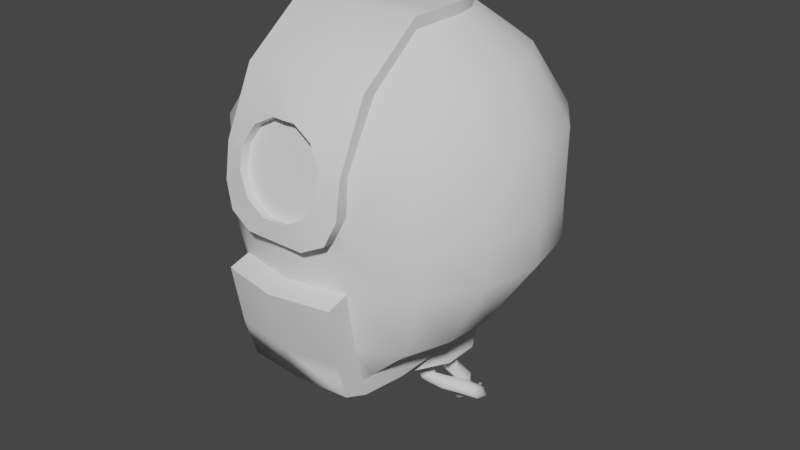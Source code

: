 # Source: droidhead.blend  (saved by Blender 2.90.8; exported with 4.5.12 LTS)
import bpy
from mathutils import Matrix  # noqa: F401  (used for matrix-valued properties, if any)

bpy.ops.wm.read_factory_settings(use_empty=True)
scene = bpy.context.scene
scene.name = 'Scene'

# ---- collections
col_collection = bpy.data.collections.new('Collection'); scene.collection.children.link(col_collection)

# ---- materials (node trees are filled in below, after node groups)
mat_material_001 = bpy.data.materials.new('Material.001')
mat_material_001.use_transparent_shadow = False

# ---- node groups
ng_auto_smooth = bpy.data.node_groups.new('Auto Smooth', 'GeometryNodeTree')
_s = ng_auto_smooth.interface.new_socket(name='Geometry', in_out='OUTPUT', socket_type='NodeSocketGeometry')
_s = ng_auto_smooth.interface.new_socket(name='Geometry', in_out='INPUT', socket_type='NodeSocketGeometry')
_s = ng_auto_smooth.interface.new_socket(name='Angle', in_out='INPUT', socket_type='NodeSocketFloat')
_s.subtype = 'ANGLE'
_s.min_value = 0.0
_s.max_value = 3.142
ng_auto_smooth.is_modifier = True
_N = ng_auto_smooth.nodes; _L = ng_auto_smooth.links
n0 = _N.new('NodeGroupOutput'); n0.name = 'Group Output'; n0.location = (480, -100)
n1 = _N.new('NodeGroupInput'); n1.name = 'Group Input'; n1.location = (-420, -300)
n2 = _N.new('NodeGroupInput'); n2.name = 'Group Input.001'; n2.location = (-60, -100)
n3 = _N.new('GeometryNodeSetShadeSmooth'); n3.name = 'Set Shade Smooth'; n3.location = (120, -100)
n3.domain = 'EDGE'
n4 = _N.new('GeometryNodeSetShadeSmooth'); n4.name = 'Set Shade Smooth.001'; n4.location = (300, -100)
n5 = _N.new('GeometryNodeInputMeshEdgeAngle'); n5.name = 'Edge Angle'; n5.location = (-420, -220)
n6 = _N.new('GeometryNodeInputEdgeSmooth'); n6.name = 'Is Edge Smooth'; n6.location = (-60, -160)
n7 = _N.new('GeometryNodeInputShadeSmooth'); n7.name = 'Is Face Smooth'; n7.location = (-240, -340)
n8 = _N.new('FunctionNodeBooleanMath'); n8.name = 'Boolean Math'; n8.location = (-60, -220)
n9 = _N.new('FunctionNodeCompare'); n9.name = 'Compare'; n9.location = (-240, -180)
n9.operation = 'LESS_EQUAL'
_L.new(n5.outputs[0], n9.inputs[0])
_L.new(n4.outputs[0], n0.inputs[0])
_L.new(n1.outputs[1], n9.inputs[1])
_L.new(n9.outputs[0], n8.inputs[0])
_L.new(n7.outputs[0], n8.inputs[1])
_L.new(n2.outputs[0], n3.inputs[0])
_L.new(n6.outputs[0], n3.inputs[1])
_L.new(n3.outputs[0], n4.inputs[0])
_L.new(n8.outputs[0], n3.inputs[2])
n0.is_active_output = True

# ---- material node trees

# ---- world
world_world = bpy.data.worlds.new('World'); scene.world = world_world
world_world.use_nodes = True; world_world.node_tree.nodes.clear()
_N = world_world.node_tree.nodes; _L = world_world.node_tree.links
n0 = _N.new('ShaderNodeOutputWorld'); n0.name = 'World Output'; n0.location = (300, 300)
n1 = _N.new('ShaderNodeBackground'); n1.name = 'Background'; n1.location = (10, 300)
n1.inputs[0].default_value = (0.05088, 0.05088, 0.05088, 1.0)
_L.new(n1.outputs[0], n0.inputs[0])
n0.is_active_output = True
world_world.color = (0.05088, 0.05088, 0.05088)
world_world.use_sun_shadow = False
world_world.sun_shadow_jitter_overblur = 0.0

# ---- meshes
me_sphere_001 = bpy.data.meshes.new('Sphere.001')
me_sphere_001.from_pydata([(0.1909, -0.8479, 0.3587), (0.2608, -0.8733, 0.2404), (0.2608, -0.9027, 0.1038), (0.1909, -0.9281, -0.01457), (0.06988, -0.9428, -0.0829), (-0.06988, -0.9428, -0.0829), (-0.1909, -0.9281, -0.01457), (-0.2608, -0.9027, 0.1038), (-0.2608, -0.8733, 0.2404), (-0.1909, -0.8479, 0.3587), (-0.06988, -0.8332, 0.4271), (0.06988, -0.8332, 0.4271), (0.3367, 0.04572, -1.17), (0.1464, 0.3536, 0.8359), (0.2706, 0.6533, 0.5974), (0.3536, 0.8536, 0.2406), (0.3541, 0.8476, -0.1804), (0.3536, 0.8536, -0.421), (0.2317, 0.4622, -1.004), (0.2706, 0.2706, 0.8359), (0.5, 0.5, 0.5974), (0.6533, 0.6533, 0.2406), (0.6543, 0.647, -0.1804), (0.6533, 0.6533, -0.421), (0.3289, 0.2801, -1.01), (0.3367, 0.04572, -1.016), (0.3536, 0.1464, 0.8359), (0.6533, 0.2706, 0.5974), (0.8536, 0.3536, 0.2406), (0.8549, 0.3468, -0.1804), (0.8536, 0.3536, -0.421), (0.6533, 0.1309, -0.7778), (0.3536, -0.2228, -1.016), (0.3827, 1.307e-07, 0.8359), (0.7071, 7.11e-08, 0.5974), (0.9239, 1.149e-08, 0.2406), (0.9253, -0.007289, -0.1804), (0.9239, 1.149e-08, -0.421), (0.7071, -0.1397, -0.7778), (0.3563, -0.3693, -1.016), (0.3806, -0.1464, 0.8359), (0.6533, -0.2706, 0.5974), (0.8536, -0.3536, 0.2406), (0.8549, -0.3614, -0.1804), (0.8536, -0.3536, -0.421), (0.6772, -0.4103, -0.7874), (0.3453, -0.5157, -1.016), (0.382, -0.2706, 0.8359), (0.5, -0.5, 0.5974), (0.6533, -0.6533, 0.2406), (0.6543, -0.6616, -0.1804), (0.6533, -0.6533, -0.421), (0.5671, -0.6397, -0.8018), (0.3411, -0.6399, -1.016), (0.3804, -0.3387, 0.8359), (0.382, -0.6533, 0.5974), (0.3825, -0.8536, 0.2406), (0.3541, -0.8647, -0.1804), (0.3536, -0.8536, -0.421), (0.3444, -0.783, -0.7978), (0.3373, -0.7228, -1.017), (0.3536, 0.1464, 0.9011), (0.3536, -0.9866, -0.4569), (0.3444, -0.9261, -0.8138), (0.3373, -0.8559, -1.052), (0.3373, -0.7002, -1.119), (0.3373, -0.3967, -1.161), (0.3373, -0.1888, -1.161), (0.3367, 0.04957, -1.305), (0.2066, -0.1557, -1.315), (0.2317, 0.4622, -1.172), (0.3289, 0.2801, -1.179), (0.2066, -0.1596, -1.181), (0.2317, 0.4661, -1.307), (0.3289, 0.2839, -1.314), (0.3223, -0.9004, -0.1121), (0.3827, -0.9107, 0.241), (0.3827, -0.7328, 0.6155), (0.3223, -0.9706, -0.112), (0.3827, -0.35, 0.9011), (0.3827, -0.9433, 0.03029), (0.1464, 0.3536, 0.9011), (0.2706, 0.2706, 0.9011), (0.3827, 0.01015, 0.9011), (0.1843, -0.9924, -0.1804), (0.3826, -0.8721, 0.03008), (0.177, -0.9095, -0.1804), (0.3827, -0.1699, 0.9011), (0.0, 0.7071, 0.5974), (0.0, 0.9239, 0.2406), (0.0, 0.9239, -0.421), (-0.3367, 0.04572, -1.17), (-0.1464, 0.3536, 0.8359), (-0.2706, 0.6533, 0.5974), (-0.3536, 0.8536, 0.2406), (-0.3541, 0.8476, -0.1804), (-0.3536, 0.8536, -0.421), (-0.2317, 0.4622, -1.004), (-0.2706, 0.2706, 0.8359), (-0.5, 0.5, 0.5974), (-0.6533, 0.6533, 0.2406), (-0.6543, 0.647, -0.1804), (-0.6533, 0.6533, -0.421), (-0.3289, 0.2801, -1.01), (-0.3367, 0.04572, -1.016), (-0.3536, 0.1464, 0.8359), (-0.6533, 0.2706, 0.5974), (-0.8536, 0.3536, 0.2406), (-0.8549, 0.3468, -0.1804), (-0.8536, 0.3536, -0.421), (-0.6533, 0.1309, -0.7778), (-0.3536, -0.2228, -1.016), (-0.3827, 1.307e-07, 0.8359), (-0.7071, 7.11e-08, 0.5974), (-0.9239, 1.149e-08, 0.2406), (-0.9253, -0.007289, -0.1804), (-0.9239, 1.149e-08, -0.421), (-0.7071, -0.1397, -0.7778), (-0.3563, -0.3693, -1.016), (-0.3806, -0.1464, 0.8359), (-0.6533, -0.2706, 0.5974), (-0.8536, -0.3536, 0.2406), (-0.8549, -0.3614, -0.1804), (-0.8536, -0.3536, -0.421), (-0.6772, -0.4103, -0.7874), (-0.3453, -0.5157, -1.016), (-0.382, -0.2706, 0.8359), (-0.5, -0.5, 0.5974), (-0.6533, -0.6533, 0.2406), (-0.6543, -0.6616, -0.1804), (-0.6533, -0.6533, -0.421), (-0.5671, -0.6397, -0.8018), (-0.3411, -0.6399, -1.016), (-0.3804, -0.3387, 0.8359), (-0.382, -0.6533, 0.5974), (-0.3825, -0.8536, 0.2406), (-0.3541, -0.8647, -0.1804), (-0.3536, -0.8536, -0.421), (-0.3444, -0.783, -0.7978), (-0.3373, -0.7228, -1.017), (0.0, -0.9351, -0.1804), (0.0, -0.9239, -0.421), (0.0, -0.752, -1.017), (0.0, -0.2024, -1.181), (-0.3536, 0.1464, 0.9011), (0.0, 0.3827, 0.8359), (0.0, 0.918, -0.1804), (0.0, 0.5674, -0.996), (-0.3536, -0.9866, -0.4569), (-0.3444, -0.9261, -0.8138), (-0.3373, -0.8559, -1.052), (0.0, -1.057, -0.4569), (0.0, -0.9799, -0.8138), (0.0, -0.885, -1.052), (-0.3373, -0.7002, -1.119), (0.0, -0.7251, -1.134), (-0.3373, -0.3967, -1.161), (0.0, -0.4103, -1.181), (-0.3373, -0.1888, -1.161), (-0.3367, 0.04957, -1.305), (-0.2066, -0.1557, -1.315), (-0.2317, 0.4622, -1.172), (-0.3289, 0.2801, -1.179), (0.0, 0.5674, -1.164), (-0.2066, -0.1596, -1.181), (-0.2317, 0.4661, -1.307), (0.0, 0.5712, -1.299), (-0.3289, 0.2839, -1.314), (0.0, -0.1985, -1.315), (-0.3223, -0.9004, -0.1121), (0.0, -0.9974, -0.1771), (-0.3827, -0.9107, 0.241), (-0.3827, -0.7328, 0.6155), (0.0, -0.8089, 0.6155), (-0.3223, -0.9706, -0.112), (-0.3827, -0.35, 0.9011), (0.0, -0.4261, 0.9011), (-0.3827, -0.9433, 0.03029), (-0.1464, 0.3536, 0.9011), (-0.2706, 0.2706, 0.9011), (-0.3827, 0.01015, 0.9011), (0.0, 0.01158, 0.9011), (-0.1843, -0.9924, -0.1804), (-0.3826, -0.8721, 0.03008), (0.0, 0.3827, 0.9011), (-0.177, -0.9095, -0.1804), (-0.3827, -0.1699, 0.9011), (0.0, -0.2073, 0.9011), (0.0, 0.166, -1.31), (-0.1909, -0.9016, 0.3728), (-0.06988, -0.887, 0.439), (0.06988, -0.887, 0.439), (0.0, -0.8924, 0.4398), (-0.2608, -0.9295, 0.2525), (0.1909, -0.9016, 0.3728), (-0.2608, -0.9544, 0.1149), (0.2608, -0.9295, 0.2525), (0.2608, -0.9349, 0.241), (-0.2608, -0.9349, 0.241), (-0.1909, -0.9796, -0.003512), (0.2608, -0.9544, 0.1149), (-0.06988, -0.9938, -0.06866), (0.1909, -0.9796, -0.003512), (0.06988, -0.9938, -0.06866), (0.0, -0.9945, -0.06904), (0.1368, 0.3099, -1.3), (0.1173, 0.2464, -1.3), (0.1858, 0.2182, -1.3), (0.2101, 0.2944, -1.3), (0.1433, 0.3301, -1.484), (0.1257, 0.2542, -1.527), (0.1148, 0.2883, -1.521), (0.1811, 0.2395, -1.518), (0.1975, 0.317, -1.489), (0.2107, 0.3235, -1.644), (0.2143, 0.2875, -1.512), (0.1871, 0.4159, -1.615), (0.1592, 0.3492, -1.631), (0.2561, 0.3465, -1.62), (0.2443, 0.3963, -1.602), (0.1793, 0.46, -1.758), (0.136, 0.4228, -1.745), (0.146, 0.3736, -1.772), (0.2328, 0.3953, -1.778), (0.2062, 0.4548, -1.788), (0.1241, 0.4771, -1.789), (0.1017, 0.4222, -1.772), (0.1608, 0.3745, -1.82), (0.1683, 0.4232, -1.848), (0.0611, 0.4177, -1.804), (0.1173, 0.4512, -1.764), (0.06166, 0.4537, -1.838), (0.09382, 0.4927, -1.829), (0.0769, 0.5146, -1.749), (0.01832, 0.4894, -1.755), (0.05221, 0.4433, -1.742), (0.0407, 0.5169, -1.76), (0.02547, 0.5192, -1.713), (0.01297, 0.5269, -1.73), (-0.007091, 0.1405, -1.3), (0.06311, 0.107, -1.3), (0.08912, 0.1809, -1.3), (0.02529, 0.2057, -1.3), (0.01726, 0.1157, -1.462), (0.1064, 0.1176, -1.528), (0.09544, 0.174, -1.437), (0.08648, 0.214, -1.565), (-0.002256, 0.1511, -1.448), (0.07891, 0.1049, -1.556), (0.02599, 0.1851, -1.515), (0.04333, 0.1471, -1.579), (0.1337, 0.1779, -1.535), (0.1663, 0.2494, -1.577), (0.1325, 0.2408, -1.661), (0.1286, 0.2666, -1.63), (0.1411, 0.1987, -1.661), (0.1935, 0.1889, -1.63), (0.1886, 0.217, -1.583), (0.2221, 0.3184, -1.625), (0.274, 0.2397, -1.604), (0.2705, 0.3146, -1.596), (0.2962, 0.3858, -1.663), (0.2366, 0.2967, -1.679), (0.2748, 0.2408, -1.657), (0.3396, 0.3289, -1.632), (0.2708, 0.3654, -1.688), (0.27, 0.2732, -1.687), (0.3495, 0.3043, -1.692), (0.3341, 0.4136, -1.677), (0.2727, 0.3628, -1.728), (0.3344, 0.3752, -1.76), (0.3665, 0.401, -1.718), (0.2655, 0.4145, -1.702), (0.2859, 0.3838, -1.756), (0.3228, 0.4278, -1.741), (0.2534, 0.4529, -1.761), (0.2923, 0.4318, -1.699), (0.2733, 0.4836, -1.753), (0.2784, 0.4894, -1.718), (0.2549, 0.4879, -1.72), (-0.02301, 0.2075, -1.3), (-0.07408, 0.1347, -1.299), (-0.02293, 0.1325, -1.3), (-0.003914, 0.1622, -1.3), (-0.08594, 0.175, -1.3), (-0.07694, 0.2115, -1.377), (-0.04607, 0.1333, -1.384), (-0.05952, 0.1883, -1.487), (-0.07024, 0.2516, -1.473), (-0.0899, 0.2511, -1.446), (-0.1176, 0.2168, -1.434), (-0.0408, 0.2092, -1.465), (-0.09941, 0.186, -1.495), (-0.1167, 0.1866, -1.469), (-0.1033, 0.2474, -1.513), (-0.1343, 0.2694, -1.428), (-0.175, 0.2566, -1.498), (-0.1425, 0.2963, -1.477), (-0.1654, 0.2861, -1.448), (-0.1809, 0.2425, -1.446), (0.1015, 0.7154, -0.6888), (0.06817, 0.6929, -0.7348), (0.09656, 0.6565, -0.7838), (0.1785, 0.6569, -0.7575), (0.173, 0.6949, -0.6987), (0.1672, 0.8859, -0.8125), (0.09952, 0.8349, -0.8326), (0.1491, 0.7876, -0.8854), (0.119, 0.8806, -0.8292), (0.1119, 0.8008, -0.8616), (0.2206, 0.818, -0.8127), (0.1933, 0.8027, -0.8832), (0.1982, 0.8764, -0.8464), (0.1229, 0.9233, -0.9902), (0.1771, 0.8388, -1.015), (0.08877, 0.9035, -0.9636), (0.06733, 0.8304, -1.012), (0.09261, 0.8183, -1.048), (0.1087, 0.8712, -1.089), (0.1557, 0.9097, -1.023), (0.04918, 0.8763, -0.9915), (-0.01788, 0.867, -1.032), (0.06801, 0.9401, -0.9963), (-0.007526, 0.9329, -1.094), (-0.03847, 0.9333, -0.9822), (-0.03134, 0.9817, -1.022), (0.03835, 0.9734, -1.05), (0.008955, 1.009, -0.9534), (0.001208, 0.9667, -0.9377), (-0.02827, 1.038, -0.9729), (-0.03246, 1.006, -0.9117), (-0.07444, 0.9922, -0.9328), (-0.06888, 1.029, -0.9484)], [(53, 65), (132, 154)], [(0, 1, 196, 194), (1, 2, 200, 197, 196), (2, 3, 202, 200), (3, 4, 203, 202), (4, 5, 201, 204, 203), (5, 6, 199, 201), (6, 7, 195, 199), (7, 8, 193, 198, 195), (8, 9, 189, 193), (9, 10, 190, 189), (10, 11, 191, 192, 190), (11, 0, 194, 191), (0, 11, 10, 9, 8, 7, 6, 5, 4, 3, 2, 1), (90, 146, 16, 17), (89, 88, 14, 15), (147, 90, 17, 18), (146, 89, 15, 16), (88, 145, 13, 14), (15, 14, 20, 21), (18, 17, 23, 24), (16, 15, 21, 22), (14, 13, 19, 20), (17, 16, 22, 23), (24, 23, 30, 31), (22, 21, 28, 29), (20, 19, 26, 27), (25, 31, 32), (23, 22, 29, 30), (21, 20, 27, 28), (27, 26, 33, 34), (32, 31, 38, 39), (30, 29, 36, 37), (28, 27, 34, 35), (31, 30, 37, 38), (29, 28, 35, 36), (39, 38, 45, 46), (37, 36, 43, 44), (35, 34, 41, 42), (38, 37, 44, 45), (36, 35, 42, 43), (34, 33, 40, 41), (45, 44, 51, 52), (43, 42, 49, 50), (41, 40, 47, 48), (46, 45, 52, 53), (44, 43, 50, 51), (42, 41, 48, 49), (52, 51, 58, 59), (50, 49, 56, 85, 57), (48, 47, 54, 55), (53, 52, 59, 60), (51, 50, 57, 58), (49, 48, 55, 56), (58, 141, 151, 62), (58, 57, 86, 140, 141), (60, 59, 63, 64), (13, 145, 184, 81), (87, 83, 181, 187), (84, 170, 140, 86), (26, 19, 82, 61), (64, 63, 152, 153), (63, 62, 151, 152), (142, 60, 64, 153), (59, 58, 62, 63), (25, 24, 31), (153, 155, 65, 64), (155, 157, 66, 65), (157, 143, 67, 66), (147, 18, 70, 163), (18, 24, 71, 70), (12, 67, 72), (67, 143, 72), (65, 60, 64), (65, 46, 60), (65, 66, 46), (39, 46, 66), (32, 39, 66, 67), (25, 32, 67, 12), (24, 25, 12, 71), (12, 72, 69, 68), (71, 12, 68, 74), (70, 71, 74, 73), (163, 70, 73, 166), (143, 168, 69, 72), (78, 75, 85, 80), (57, 85, 75, 86), (77, 191, 194), (202, 203, 84), (77, 79, 176, 173), (19, 13, 81, 82), (80, 85, 56, 76), (79, 87, 187, 176), (84, 86, 75, 78), (56, 55, 77, 76), (55, 54, 79, 77), (54, 47, 79), (87, 79, 47), (40, 87, 47), (40, 33, 83, 87), (33, 26, 61, 83), (181, 83, 61), (61, 82, 181), (81, 181, 82), (184, 181, 81), (90, 96, 95, 146), (89, 94, 93, 88), (147, 97, 96, 90), (146, 95, 94, 89), (88, 93, 92, 145), (94, 100, 99, 93), (97, 103, 102, 96), (95, 101, 100, 94), (93, 99, 98, 92), (96, 102, 101, 95), (103, 110, 109, 102), (101, 108, 107, 100), (99, 106, 105, 98), (104, 111, 110), (102, 109, 108, 101), (100, 107, 106, 99), (106, 113, 112, 105), (111, 118, 117, 110), (109, 116, 115, 108), (107, 114, 113, 106), (110, 117, 116, 109), (108, 115, 114, 107), (118, 125, 124, 117), (116, 123, 122, 115), (114, 121, 120, 113), (117, 124, 123, 116), (115, 122, 121, 114), (113, 120, 119, 112), (124, 131, 130, 123), (122, 129, 128, 121), (120, 127, 126, 119), (125, 132, 131, 124), (123, 130, 129, 122), (121, 128, 127, 120), (131, 138, 137, 130), (129, 136, 183, 135, 128), (127, 134, 133, 126), (132, 139, 138, 131), (130, 137, 136, 129), (128, 135, 134, 127), (137, 148, 151, 141), (137, 141, 140, 185, 136), (139, 150, 149, 138), (92, 178, 184, 145), (186, 187, 181, 180), (182, 185, 140, 170), (105, 144, 179, 98), (150, 153, 152, 149), (149, 152, 151, 148), (142, 153, 150, 139), (138, 149, 148, 137), (104, 110, 103), (153, 150, 154, 155), (155, 154, 156, 157), (157, 156, 158, 143), (147, 163, 161, 97), (97, 161, 162, 103), (91, 164, 158), (158, 164, 143), (154, 150, 139), (154, 139, 125), (154, 125, 156), (118, 156, 125), (111, 158, 156, 118), (104, 91, 158, 111), (103, 162, 91, 104), (91, 159, 160, 164), (162, 167, 159, 91), (161, 165, 167, 162), (163, 166, 165, 161), (143, 164, 160, 168), (174, 177, 183, 169), (136, 185, 169, 183), (189, 190, 172), (198, 171, 195), (172, 173, 176, 175), (98, 179, 178, 92), (177, 171, 135, 183), (175, 176, 187, 186), (182, 174, 169, 185), (135, 171, 172, 134), (134, 172, 175, 133), (133, 175, 126), (186, 126, 175), (119, 126, 186), (119, 186, 180, 112), (112, 180, 144, 105), (181, 144, 180), (144, 181, 179), (178, 179, 181), (184, 178, 181), (74, 68, 188), (160, 159, 188), (166, 73, 188), (68, 69, 188), (159, 167, 188), (73, 74, 188), (165, 166, 188), (167, 165, 188), (168, 188, 69), (160, 188, 168), (197, 76, 196), (76, 77, 194), (196, 76, 194), (77, 173, 191), (173, 192, 191), (172, 171, 189), (171, 198, 193), (171, 193, 189), (192, 173, 190), (173, 172, 190), (78, 80, 202), (80, 76, 200), (202, 80, 200), (76, 197, 200), (84, 78, 202), (204, 170, 203), (170, 84, 203), (171, 177, 195), (177, 174, 199), (195, 177, 199), (174, 182, 199), (182, 170, 201), (199, 182, 201), (170, 204, 201), (207, 215, 208), (205, 211, 206), (210, 212, 207), (212, 210, 214), (213, 215, 219), (212, 214, 218), (219, 216, 209), (216, 221, 217), (216, 220, 221), (227, 228, 223), (221, 220, 230), (220, 224, 225), (226, 229, 222), (222, 229, 227), (228, 232, 224), (229, 235, 234), (230, 235, 226), (232, 236, 233), (232, 233, 225), (236, 238, 233), (233, 237, 230), (230, 237, 235), (234, 238, 236), (239, 247, 243), (245, 246, 242), (245, 244, 251), (247, 250, 243), (249, 250, 247), (251, 257, 252), (246, 254, 249), (251, 244, 257), (248, 255, 256), (252, 258, 246), (256, 263, 259), (256, 259, 257), (252, 259, 260), (258, 260, 261), (258, 261, 265), (260, 264, 268), (263, 267, 259), (266, 267, 263), (265, 269, 262), (267, 271, 264), (269, 273, 266), (265, 261, 272), (261, 268, 272), (270, 274, 271), (273, 274, 270), (269, 272, 273), (272, 275, 273), (273, 275, 274), (276, 278, 279), (274, 277, 278), (275, 277, 274), (275, 279, 277), (281, 286, 282), (280, 283, 291), (280, 291, 285), (285, 290, 284), (286, 292, 287), (291, 287, 294), (287, 292, 294), (294, 296, 297), (289, 295, 290), (296, 299, 298), (303, 311, 310), (302, 309, 307), (312, 310, 319), (311, 314, 310), (315, 320, 306), (317, 318, 314), (315, 313, 322), (316, 321, 317), (320, 321, 316), (322, 328, 320), (322, 326, 327), (325, 332, 329), (324, 328, 331), (331, 330, 332), (217, 211, 209, 216), (206, 210, 207), (208, 215, 213), (206, 211, 210), (207, 212, 215), (211, 205, 209), (213, 219, 209), (224, 220, 216, 219), (211, 217, 210), (219, 215, 218), (215, 212, 218), (214, 210, 217), (227, 214, 217, 222), (223, 224, 219, 218), (223, 218, 214, 227), (231, 228, 227, 229), (217, 221, 222), (221, 230, 226), (224, 223, 228), (221, 226, 222), (230, 220, 225), (234, 236, 232, 231), (225, 224, 232), (228, 231, 232), (245, 241, 240, 244), (231, 229, 234), (229, 226, 235), (225, 233, 230), (233, 238, 237), (234, 235, 237), (234, 237, 238), (241, 245, 242), (243, 248, 240, 239), (249, 247, 239, 242), (253, 250, 249, 254), (240, 248, 244), (242, 246, 249), (246, 245, 251), (243, 250, 248), (262, 266, 255, 253), (250, 253, 255), (251, 252, 246), (248, 250, 255), (257, 244, 256), (244, 248, 256), (246, 258, 254), (257, 259, 252), (266, 263, 256, 255), (258, 262, 253, 254), (270, 267, 266, 273), (258, 252, 260), (262, 258, 265), (260, 259, 264), (262, 269, 266), (261, 260, 268), (264, 259, 267), (274, 276, 268, 271), (265, 272, 269), (268, 264, 271), (267, 270, 271), (293, 281, 284, 290), (272, 268, 276), (272, 279, 275), (276, 274, 278), (272, 276, 279), (277, 279, 278), (284, 280, 285), (282, 286, 283), (288, 289, 285, 291), (285, 289, 290), (287, 291, 283, 286), (293, 292, 286, 281), (295, 289, 288, 297), (288, 291, 294), (299, 296, 292, 293), (306, 301, 300, 308), (290, 295, 299), (288, 294, 297), (294, 292, 296), (293, 290, 299), (295, 297, 298), (297, 296, 298), (295, 298, 299), (307, 311, 303, 302), (304, 303, 310), (309, 302, 301, 306), (305, 300, 304, 310), (300, 305, 308), (319, 313, 305, 312), (305, 310, 312), (313, 315, 308, 305), (306, 308, 315), (314, 311, 307, 317), (316, 309, 306, 320), (317, 307, 309, 316), (322, 313, 319, 326), (319, 310, 314), (320, 315, 322), (314, 318, 319), (209, 205, 208, 213), (326, 319, 318, 323), (323, 318, 317, 321), (324, 325, 323, 321), (326, 323, 325), (324, 321, 320, 328), (331, 332, 325, 324), (322, 327, 328), (326, 329, 327), (326, 325, 329), (330, 327, 329, 332), (331, 328, 330), (328, 327, 330)])
me_sphere_001.polygons.foreach_set('use_smooth', [True] * 420)
_k = set([(13, 19), (13, 145), (18, 24), (18, 147), (19, 26), (24, 25), (25, 32), (26, 33), (32, 39), (33, 40), (39, 46), (40, 47), (46, 60), (47, 54), (54, 55), (55, 56), (56, 85), (58, 59), (58, 141), (59, 60), (75, 85), (75, 86), (86, 140), (92, 98), (92, 145), (97, 103), (97, 147), (98, 105), (103, 104), (104, 111), (105, 112), (111, 118), (112, 119), (118, 125), (119, 126), (125, 139), (126, 133), (133, 134), (134, 135), (135, 183), (137, 138), (137, 141), (138, 139), (140, 185), (169, 183), (169, 185)])
me_sphere_001.attributes.new('sharp_edge', 'BOOLEAN', 'EDGE').data.foreach_set('value', [ (min(e.vertices), max(e.vertices)) in _k for e in me_sphere_001.edges])
_uv = me_sphere_001.uv_layers.new(name='UVMap')
_uv.uv.foreach_set('vector', [0.7015, 0.1228, 0.7125, 0.1032, 0.7239, 0.1056, 0.7082, 0.1306, 0.7125, 0.1032, 0.7135, 0.08027, 0.723, 0.07787, 0.7246, 0.103, 0.7239, 0.1056, 0.7135, 0.08027, 0.7014, 0.06061, 0.709, 0.05288, 0.723, 0.07787, 0.7014, 0.06061, 0.6821, 0.04891, 0.6851, 0.03747, 0.709, 0.05288, 0.6821, 0.04891, 0.6604, 0.04865, 0.6575, 0.03735, 0.6713, 0.036, 0.6851, 0.03747, 0.6604, 0.04865, 0.6415, 0.05979, 0.634, 0.05234, 0.6575, 0.03735, 0.6415, 0.05979, 0.6307, 0.07934, 0.6213, 0.0772, 0.634, 0.05234, 0.6307, 0.07934, 0.6323, 0.1024, 0.6208, 0.1047, 0.6202, 0.1021, 0.6213, 0.0772, 0.6323, 0.1024, 0.6425, 0.1226, 0.6357, 0.13, 0.6208, 0.1047, 0.6425, 0.1226, 0.661, 0.1338, 0.6588, 0.1427, 0.6357, 0.13, 0.661, 0.1338, 0.6824, 0.1338, 0.6845, 0.1428, 0.6716, 0.1443, 0.6588, 0.1427, 0.6824, 0.1338, 0.7015, 0.1228, 0.7082, 0.1306, 0.6845, 0.1428, 0.6881, 0.6078, 0.6881, 0.6352, 0.6744, 0.6589, 0.6507, 0.6726, 0.6233, 0.6726, 0.5996, 0.6589, 0.5859, 0.6352, 0.5859, 0.6078, 0.5996, 0.5841, 0.6233, 0.5704, 0.6507, 0.5704, 0.6744, 0.5841, 0.02968, 0.3757, 0.0002439, 0.2828, 0.08164, 0.2711, 0.09867, 0.3493, 0.000577, 0.181, 0.0339, 0.08319, 0.09445, 0.1059, 0.0796, 0.1896, 0.1157, 0.4998, 0.02968, 0.3757, 0.09867, 0.3493, 0.1682, 0.4788, 0.0002439, 0.2828, 0.000577, 0.181, 0.0796, 0.1896, 0.08164, 0.2711, 0.0339, 0.08319, 0.09403, 0.0002439, 0.1267, 0.01791, 0.09445, 0.1059, 0.0796, 0.1896, 0.09445, 0.1059, 0.1492, 0.1152, 0.1456, 0.1908, 0.1682, 0.4788, 0.09867, 0.3493, 0.1613, 0.3327, 0.2127, 0.4753, 0.08164, 0.2711, 0.0796, 0.1896, 0.1456, 0.1908, 0.1498, 0.2623, 0.09445, 0.1059, 0.1267, 0.01791, 0.1612, 0.02771, 0.1492, 0.1152, 0.09867, 0.3493, 0.08164, 0.2711, 0.1498, 0.2623, 0.1613, 0.3327, 0.2127, 0.4753, 0.1613, 0.3327, 0.2196, 0.3208, 0.2541, 0.3951, 0.1498, 0.2623, 0.1456, 0.1908, 0.2053, 0.1874, 0.2116, 0.2545, 0.1492, 0.1152, 0.1612, 0.02771, 0.1961, 0.03074, 0.2004, 0.1158, 0.2673, 0.4793, 0.2541, 0.3951, 0.3293, 0.4765, 0.1613, 0.3327, 0.1498, 0.2623, 0.2116, 0.2545, 0.2196, 0.3208, 0.1456, 0.1908, 0.1492, 0.1152, 0.2004, 0.1158, 0.2053, 0.1874, 0.2004, 0.1158, 0.1961, 0.03074, 0.2301, 0.02739, 0.2499, 0.109, 0.3293, 0.4765, 0.2541, 0.3951, 0.3064, 0.387, 0.3626, 0.4683, 0.2196, 0.3208, 0.2116, 0.2545, 0.2717, 0.2473, 0.2773, 0.3152, 0.2053, 0.1874, 0.2004, 0.1158, 0.2499, 0.109, 0.2629, 0.1799, 0.2541, 0.3951, 0.2196, 0.3208, 0.2773, 0.3152, 0.3064, 0.387, 0.2116, 0.2545, 0.2053, 0.1874, 0.2629, 0.1799, 0.2717, 0.2473, 0.3626, 0.4683, 0.3064, 0.387, 0.3586, 0.3865, 0.3979, 0.4672, 0.2773, 0.3152, 0.2717, 0.2473, 0.3344, 0.2394, 0.3388, 0.3131, 0.2629, 0.1799, 0.2499, 0.109, 0.2994, 0.0945, 0.3221, 0.1677, 0.3064, 0.387, 0.2773, 0.3152, 0.3388, 0.3131, 0.3586, 0.3865, 0.2717, 0.2473, 0.2629, 0.1799, 0.3221, 0.1677, 0.3344, 0.2394, 0.2499, 0.109, 0.2301, 0.02739, 0.2626, 0.02, 0.2994, 0.0945, 0.3586, 0.3865, 0.3388, 0.3131, 0.4081, 0.3144, 0.409, 0.3939, 0.3344, 0.2394, 0.3221, 0.1677, 0.3867, 0.1491, 0.4037, 0.2297, 0.2994, 0.0945, 0.2626, 0.02, 0.2911, 0.01694, 0.3504, 0.0708, 0.3979, 0.4672, 0.3586, 0.3865, 0.409, 0.3939, 0.4279, 0.4615, 0.3388, 0.3131, 0.3344, 0.2394, 0.4037, 0.2297, 0.4081, 0.3144, 0.3221, 0.1677, 0.2994, 0.0945, 0.3504, 0.0708, 0.3867, 0.1491, 0.409, 0.3939, 0.4081, 0.3144, 0.4885, 0.3198, 0.4656, 0.4091, 0.4037, 0.2297, 0.3867, 0.1491, 0.456, 0.1242, 0.4744, 0.1716, 0.4821, 0.2211, 0.3504, 0.0708, 0.2911, 0.01694, 0.3101, 0.01449, 0.3906, 0.05271, 0.4279, 0.4615, 0.409, 0.3939, 0.4656, 0.4091, 0.4484, 0.4625, 0.4081, 0.3144, 0.4037, 0.2297, 0.4821, 0.2211, 0.4885, 0.3198, 0.3867, 0.1491, 0.3504, 0.0708, 0.3906, 0.05271, 0.456, 0.1242, 0.9516, 0.4852, 0.8794, 0.4996, 0.8794, 0.4658, 0.9341, 0.4659, 0.4885, 0.3198, 0.4821, 0.2211, 0.528, 0.2179, 0.5746, 0.217, 0.5746, 0.3181, 0.9917, 0.3596, 0.9814, 0.4123, 0.9491, 0.4075, 0.9597, 0.3536, 0.7049, 0.4392, 0.6683, 0.4471, 0.6685, 0.4306, 0.6987, 0.4252, 0.7497, 0.3181, 0.7486, 0.3567, 0.6695, 0.3556, 0.67, 0.3124, 0.7111, 0.01754, 0.6713, 0.0141, 0.6713, 0.0002439, 0.7195, 0.00314, 0.754, 0.3897, 0.7345, 0.4187, 0.7238, 0.4084, 0.7408, 0.3839, 0.9597, 0.3536, 0.9491, 0.4075, 0.8795, 0.4073, 0.8795, 0.3534, 0.9491, 0.4075, 0.9341, 0.4659, 0.8794, 0.4658, 0.8795, 0.4073, 0.7817, 0.6564, 0.7872, 0.7225, 0.7602, 0.7225, 0.7547, 0.6564, 0.9814, 0.4123, 0.9516, 0.4852, 0.9341, 0.4659, 0.9491, 0.4075, 0.2673, 0.4793, 0.2127, 0.4753, 0.2541, 0.3951, 0.8739, 0.3362, 0.8754, 0.2942, 0.9526, 0.2894, 0.9552, 0.3293, 0.8754, 0.2942, 0.8779, 0.2213, 0.9551, 0.2196, 0.9526, 0.2894, 0.8779, 0.2213, 0.8795, 0.1749, 0.956, 0.172, 0.9551, 0.2196, 0.8856, 0.0002439, 0.9409, 0.01718, 0.9213, 0.04622, 0.8845, 0.03235, 0.9409, 0.01718, 0.9767, 0.05623, 0.9433, 0.07429, 0.9213, 0.04622, 0.9526, 0.1184, 0.956, 0.172, 0.9266, 0.1653, 0.956, 0.172, 0.8795, 0.1749, 0.9266, 0.1653, 0.9526, 0.2894, 0.974, 0.3011, 0.9552, 0.3293, 0.9526, 0.2894, 0.9851, 0.2524, 0.974, 0.3011, 0.9526, 0.2894, 0.9551, 0.2196, 0.9851, 0.2524, 0.9912, 0.2163, 0.9851, 0.2524, 0.9551, 0.2196, 0.9912, 0.18, 0.9912, 0.2163, 0.9551, 0.2196, 0.956, 0.172, 0.9882, 0.1133, 0.9912, 0.18, 0.956, 0.172, 0.9526, 0.1184, 0.9767, 0.05623, 0.9882, 0.1133, 0.9526, 0.1184, 0.9433, 0.07429, 0.9526, 0.1184, 0.9266, 0.1653, 0.9095, 0.1418, 0.9292, 0.1137, 0.9433, 0.07429, 0.9526, 0.1184, 0.9292, 0.1137, 0.9227, 0.08282, 0.9213, 0.04622, 0.9433, 0.07429, 0.9227, 0.08282, 0.9095, 0.06218, 0.8845, 0.03235, 0.9213, 0.04622, 0.9095, 0.06218, 0.8839, 0.05031, 0.8795, 0.1749, 0.8804, 0.1508, 0.9095, 0.1418, 0.9266, 0.1653, 0.7357, 0.0328, 0.75, 0.02508, 0.7648, 0.06065, 0.7485, 0.06122, 0.4821, 0.2211, 0.4744, 0.1716, 0.4946, 0.2037, 0.528, 0.2179, 0.7435, 0.1871, 0.6845, 0.1428, 0.7082, 0.1306, 0.709, 0.05288, 0.6851, 0.03747, 0.7111, 0.01754, 0.7435, 0.1871, 0.7441, 0.2824, 0.6706, 0.2677, 0.6714, 0.1787, 0.7345, 0.4187, 0.7049, 0.4392, 0.6987, 0.4252, 0.7238, 0.4084, 0.7485, 0.06122, 0.7648, 0.06065, 0.7603, 0.1093, 0.7489, 0.1053, 0.7441, 0.2824, 0.7497, 0.3181, 0.67, 0.3124, 0.6706, 0.2677, 0.7111, 0.01754, 0.7195, 0.00314, 0.75, 0.02508, 0.7357, 0.0328, 0.7603, 0.1093, 0.7581, 0.1957, 0.7435, 0.1871, 0.7489, 0.1053, 0.7581, 0.1957, 0.7546, 0.2761, 0.7441, 0.2824, 0.7435, 0.1871, 0.7546, 0.2761, 0.7608, 0.2936, 0.7441, 0.2824, 0.7497, 0.3181, 0.7441, 0.2824, 0.7608, 0.2936, 0.7648, 0.3226, 0.7497, 0.3181, 0.7608, 0.2936, 0.7648, 0.3226, 0.7629, 0.3567, 0.7486, 0.3567, 0.7497, 0.3181, 0.7629, 0.3567, 0.754, 0.3897, 0.7408, 0.3839, 0.7486, 0.3567, 0.6695, 0.3556, 0.7486, 0.3567, 0.7408, 0.3839, 0.7408, 0.3839, 0.7238, 0.4084, 0.6695, 0.3556, 0.6987, 0.4252, 0.6695, 0.3556, 0.7238, 0.4084, 0.6685, 0.4306, 0.6695, 0.3556, 0.6987, 0.4252, 0.02968, 0.6243, 0.09867, 0.6507, 0.08164, 0.7289, 0.0002439, 0.7172, 0.0005772, 0.819, 0.0796, 0.8104, 0.09445, 0.8941, 0.0339, 0.9168, 0.1157, 0.5002, 0.1682, 0.5212, 0.09867, 0.6507, 0.02968, 0.6243, 0.0002439, 0.7172, 0.08164, 0.7289, 0.0796, 0.8104, 0.0005772, 0.819, 0.0339, 0.9168, 0.09445, 0.8941, 0.1267, 0.9821, 0.09403, 0.9998, 0.0796, 0.8104, 0.1456, 0.8092, 0.1492, 0.8848, 0.09445, 0.8941, 0.1682, 0.5212, 0.2127, 0.5247, 0.1613, 0.6673, 0.09867, 0.6507, 0.08164, 0.7289, 0.1498, 0.7377, 0.1456, 0.8092, 0.0796, 0.8104, 0.09445, 0.8941, 0.1492, 0.8848, 0.1612, 0.9723, 0.1267, 0.9821, 0.09867, 0.6507, 0.1613, 0.6673, 0.1498, 0.7377, 0.08164, 0.7289, 0.2127, 0.5247, 0.2541, 0.6049, 0.2196, 0.6792, 0.1613, 0.6673, 0.1498, 0.7377, 0.2116, 0.7455, 0.2053, 0.8126, 0.1456, 0.8092, 0.1492, 0.8848, 0.2004, 0.8842, 0.1961, 0.9693, 0.1612, 0.9723, 0.2673, 0.5207, 0.3293, 0.5235, 0.2541, 0.6049, 0.1613, 0.6673, 0.2196, 0.6792, 0.2116, 0.7455, 0.1498, 0.7377, 0.1456, 0.8092, 0.2053, 0.8126, 0.2004, 0.8842, 0.1492, 0.8848, 0.2004, 0.8842, 0.2499, 0.891, 0.2301, 0.9726, 0.1961, 0.9693, 0.3293, 0.5235, 0.3626, 0.5317, 0.3064, 0.613, 0.2541, 0.6049, 0.2196, 0.6792, 0.2773, 0.6848, 0.2717, 0.7527, 0.2116, 0.7455, 0.2053, 0.8126, 0.2629, 0.8201, 0.2499, 0.891, 0.2004, 0.8842, 0.2541, 0.6049, 0.3064, 0.613, 0.2773, 0.6848, 0.2196, 0.6792, 0.2116, 0.7455, 0.2717, 0.7527, 0.2629, 0.8201, 0.2053, 0.8126, 0.3626, 0.5317, 0.3979, 0.5328, 0.3586, 0.6135, 0.3064, 0.613, 0.2773, 0.6848, 0.3388, 0.6869, 0.3344, 0.7606, 0.2717, 0.7527, 0.2629, 0.8201, 0.3221, 0.8323, 0.2994, 0.9055, 0.2499, 0.891, 0.3064, 0.613, 0.3586, 0.6135, 0.3388, 0.6869, 0.2773, 0.6848, 0.2717, 0.7527, 0.3344, 0.7606, 0.3221, 0.8323, 0.2629, 0.8201, 0.2499, 0.891, 0.2994, 0.9055, 0.2626, 0.98, 0.2301, 0.9726, 0.3586, 0.6135, 0.409, 0.6061, 0.4081, 0.6856, 0.3388, 0.6869, 0.3344, 0.7606, 0.4037, 0.7703, 0.3867, 0.8509, 0.3221, 0.8323, 0.2994, 0.9055, 0.3504, 0.9292, 0.2911, 0.9831, 0.2626, 0.98, 0.3979, 0.5328, 0.4279, 0.5385, 0.409, 0.6061, 0.3586, 0.6135, 0.3388, 0.6869, 0.4081, 0.6856, 0.4037, 0.7703, 0.3344, 0.7606, 0.3221, 0.8323, 0.3867, 0.8509, 0.3504, 0.9292, 0.2994, 0.9055, 0.409, 0.6061, 0.4656, 0.5909, 0.4885, 0.6802, 0.4081, 0.6856, 0.4037, 0.7703, 0.4821, 0.7789, 0.4744, 0.8284, 0.456, 0.8758, 0.3867, 0.8509, 0.3504, 0.9292, 0.3906, 0.9473, 0.3101, 0.9855, 0.2911, 0.9831, 0.4279, 0.5385, 0.4484, 0.5375, 0.4656, 0.5909, 0.409, 0.6061, 0.4081, 0.6856, 0.4885, 0.6802, 0.4821, 0.7789, 0.4037, 0.7703, 0.3867, 0.8509, 0.456, 0.8758, 0.3906, 0.9473, 0.3504, 0.9292, 0.8072, 0.485, 0.8247, 0.4657, 0.8794, 0.4658, 0.8794, 0.4996, 0.4885, 0.6802, 0.5746, 0.6819, 0.5746, 0.783, 0.528, 0.7821, 0.4821, 0.7789, 0.7675, 0.3592, 0.7995, 0.3533, 0.8099, 0.4073, 0.7776, 0.4119, 0.6318, 0.4382, 0.6384, 0.4244, 0.6685, 0.4306, 0.6683, 0.4471, 0.5903, 0.316, 0.67, 0.3124, 0.6695, 0.3556, 0.5904, 0.3546, 0.6318, 0.0178, 0.6234, 0.003636, 0.6713, 0.0002439, 0.6713, 0.0141, 0.5841, 0.3875, 0.5974, 0.382, 0.6138, 0.407, 0.6028, 0.4169, 0.7995, 0.3533, 0.8795, 0.3534, 0.8795, 0.4073, 0.8099, 0.4073, 0.8099, 0.4073, 0.8795, 0.4073, 0.8794, 0.4658, 0.8247, 0.4657, 0.7817, 0.6564, 0.7547, 0.6564, 0.7602, 0.5903, 0.7872, 0.5903, 0.7776, 0.4119, 0.8099, 0.4073, 0.8247, 0.4657, 0.8072, 0.485, 0.2673, 0.5207, 0.2541, 0.6049, 0.2127, 0.5247, 0.8739, 0.3362, 0.7934, 0.3237, 0.7988, 0.2841, 0.8754, 0.2942, 0.8754, 0.2942, 0.7988, 0.2841, 0.801, 0.2143, 0.8779, 0.2213, 0.8779, 0.2213, 0.801, 0.2143, 0.8035, 0.1667, 0.8795, 0.1749, 0.8856, 0.0002439, 0.8845, 0.03235, 0.8468, 0.04363, 0.8292, 0.01331, 0.8292, 0.01331, 0.8468, 0.04363, 0.8229, 0.07012, 0.7909, 0.04978, 0.8106, 0.1135, 0.8333, 0.1621, 0.8035, 0.1667, 0.8035, 0.1667, 0.8333, 0.1621, 0.8795, 0.1749, 0.7988, 0.2841, 0.7934, 0.3237, 0.7765, 0.2943, 0.7988, 0.2841, 0.7765, 0.2943, 0.7689, 0.2449, 0.7988, 0.2841, 0.7689, 0.2449, 0.801, 0.2143, 0.7652, 0.2085, 0.801, 0.2143, 0.7689, 0.2449, 0.7678, 0.1722, 0.8035, 0.1667, 0.801, 0.2143, 0.7652, 0.2085, 0.7754, 0.1059, 0.8106, 0.1135, 0.8035, 0.1667, 0.7678, 0.1722, 0.7909, 0.04978, 0.8229, 0.07012, 0.8106, 0.1135, 0.7754, 0.1059, 0.8106, 0.1135, 0.8342, 0.1105, 0.8519, 0.1398, 0.8333, 0.1621, 0.8229, 0.07012, 0.8429, 0.08005, 0.8342, 0.1105, 0.8106, 0.1135, 0.8468, 0.04363, 0.8575, 0.06037, 0.8429, 0.08005, 0.8229, 0.07012, 0.8845, 0.03235, 0.8839, 0.05031, 0.8575, 0.06037, 0.8468, 0.04363, 0.8795, 0.1749, 0.8333, 0.1621, 0.8519, 0.1398, 0.8804, 0.1508, 0.6078, 0.03311, 0.5958, 0.06117, 0.5799, 0.06081, 0.5937, 0.02576, 0.4821, 0.7789, 0.528, 0.7821, 0.4946, 0.7963, 0.4744, 0.8284, 0.6357, 0.13, 0.6588, 0.1427, 0.5997, 0.1855, 0.6202, 0.1021, 0.5959, 0.1044, 0.6213, 0.0772, 0.5997, 0.1855, 0.6714, 0.1787, 0.6706, 0.2677, 0.5968, 0.2805, 0.6028, 0.4169, 0.6138, 0.407, 0.6384, 0.4244, 0.6318, 0.4382, 0.5958, 0.06117, 0.5959, 0.1044, 0.5846, 0.1083, 0.5799, 0.06081, 0.5968, 0.2805, 0.6706, 0.2677, 0.67, 0.3124, 0.5903, 0.316, 0.6318, 0.0178, 0.6078, 0.03311, 0.5937, 0.02576, 0.6234, 0.003636, 0.5846, 0.1083, 0.5959, 0.1044, 0.5997, 0.1855, 0.585, 0.1937, 0.585, 0.1937, 0.5997, 0.1855, 0.5968, 0.2805, 0.5865, 0.274, 0.5865, 0.274, 0.5968, 0.2805, 0.5798, 0.2913, 0.5903, 0.316, 0.5798, 0.2913, 0.5968, 0.2805, 0.5751, 0.3201, 0.5798, 0.2913, 0.5903, 0.316, 0.5751, 0.3201, 0.5903, 0.316, 0.5904, 0.3546, 0.5761, 0.3543, 0.5761, 0.3543, 0.5904, 0.3546, 0.5974, 0.382, 0.5841, 0.3875, 0.6695, 0.3556, 0.5974, 0.382, 0.5904, 0.3546, 0.5974, 0.382, 0.6695, 0.3556, 0.6138, 0.407, 0.6384, 0.4244, 0.6138, 0.407, 0.6695, 0.3556, 0.6685, 0.4306, 0.6384, 0.4244, 0.6695, 0.3556, 0.9227, 0.08282, 0.9292, 0.1137, 0.8822, 0.09911, 0.8519, 0.1398, 0.8342, 0.1105, 0.8822, 0.09911, 0.8839, 0.05031, 0.9095, 0.06218, 0.8822, 0.09911, 0.9292, 0.1137, 0.9095, 0.1418, 0.8822, 0.09911, 0.8342, 0.1105, 0.8429, 0.08005, 0.8822, 0.09911, 0.9095, 0.06218, 0.9227, 0.08282, 0.8822, 0.09911, 0.8575, 0.06037, 0.8839, 0.05031, 0.8822, 0.09911, 0.8429, 0.08005, 0.8575, 0.06037, 0.8822, 0.09911, 0.8804, 0.1508, 0.8822, 0.09911, 0.9095, 0.1418, 0.8519, 0.1398, 0.8822, 0.09911, 0.8804, 0.1508, 0.7246, 0.103, 0.7489, 0.1053, 0.7239, 0.1056, 0.7489, 0.1053, 0.7435, 0.1871, 0.7082, 0.1306, 0.7239, 0.1056, 0.7489, 0.1053, 0.7082, 0.1306, 0.7435, 0.1871, 0.6714, 0.1787, 0.6845, 0.1428, 0.6714, 0.1787, 0.6716, 0.1443, 0.6845, 0.1428, 0.5997, 0.1855, 0.5959, 0.1044, 0.6357, 0.13, 0.5959, 0.1044, 0.6202, 0.1021, 0.6208, 0.1047, 0.5959, 0.1044, 0.6208, 0.1047, 0.6357, 0.13, 0.6716, 0.1443, 0.6714, 0.1787, 0.6588, 0.1427, 0.6714, 0.1787, 0.5997, 0.1855, 0.6588, 0.1427, 0.7357, 0.0328, 0.7485, 0.06122, 0.709, 0.05288, 0.7485, 0.06122, 0.7489, 0.1053, 0.723, 0.07787, 0.709, 0.05288, 0.7485, 0.06122, 0.723, 0.07787, 0.7489, 0.1053, 0.7246, 0.103, 0.723, 0.07787, 0.7111, 0.01754, 0.7357, 0.0328, 0.709, 0.05288, 0.6713, 0.036, 0.6713, 0.0141, 0.6851, 0.03747, 0.6713, 0.0141, 0.7111, 0.01754, 0.6851, 0.03747, 0.5959, 0.1044, 0.5958, 0.06117, 0.6213, 0.0772, 0.5958, 0.06117, 0.6078, 0.03311, 0.634, 0.05234, 0.6213, 0.0772, 0.5958, 0.06117, 0.634, 0.05234, 0.6078, 0.03311, 0.6318, 0.0178, 0.634, 0.05234, 0.6318, 0.0178, 0.6713, 0.0141, 0.6575, 0.03735, 0.634, 0.05234, 0.6318, 0.0178, 0.6575, 0.03735, 0.6713, 0.0141, 0.6713, 0.036, 0.6575, 0.03735, 0.7103, 0.7328, 0.7119, 0.6836, 0.7254, 0.7286, 0.7387, 0.7268, 0.7471, 0.6813, 0.7525, 0.7274, 0.6886, 0.6888, 0.7005, 0.6887, 0.7103, 0.7328, 0.7005, 0.6887, 0.6886, 0.6888, 0.6984, 0.6573, 0.7213, 0.6861, 0.7119, 0.6836, 0.7184, 0.6566, 0.7005, 0.6887, 0.6984, 0.6573, 0.7092, 0.6583, 0.7184, 0.6566, 0.7283, 0.6518, 0.7351, 0.6869, 0.7283, 0.6518, 0.7304, 0.6233, 0.7426, 0.6523, 0.7283, 0.6518, 0.7186, 0.6265, 0.7304, 0.6233, 0.694, 0.6215, 0.7043, 0.6185, 0.7051, 0.6327, 0.7304, 0.6233, 0.7186, 0.6265, 0.7251, 0.6176, 0.7186, 0.6265, 0.7129, 0.6262, 0.719, 0.6146, 0.7297, 0.6135, 0.7298, 0.604, 0.7427, 0.6197, 0.7427, 0.6197, 0.7298, 0.604, 0.7479, 0.6112, 0.7043, 0.6185, 0.7145, 0.6082, 0.7129, 0.6262, 0.7298, 0.604, 0.7202, 0.6075, 0.7158, 0.5998, 0.7251, 0.6176, 0.7202, 0.6075, 0.7297, 0.6135, 0.7145, 0.6082, 0.7236, 0.5959, 0.7271, 0.6029, 0.7145, 0.6082, 0.7271, 0.6029, 0.719, 0.6146, 0.5901, 0.5325, 0.5864, 0.5289, 0.5954, 0.526, 0.5954, 0.526, 0.5861, 0.5275, 0.5954, 0.506, 0.5954, 0.506, 0.5861, 0.5275, 0.5774, 0.5169, 0.5801, 0.5322, 0.5864, 0.5289, 0.5901, 0.5325, 0.7341, 0.4476, 0.7342, 0.4771, 0.7274, 0.4792, 0.7567, 0.4815, 0.7422, 0.5028, 0.7525, 0.4517, 0.7011, 0.479, 0.7139, 0.4937, 0.7043, 0.5035, 0.7342, 0.4771, 0.7292, 0.4975, 0.7274, 0.4792, 0.7377, 0.4893, 0.7292, 0.4975, 0.7342, 0.4771, 0.7043, 0.5035, 0.7045, 0.5232, 0.6954, 0.5232, 0.7422, 0.5028, 0.7409, 0.5182, 0.7377, 0.4893, 0.7043, 0.5035, 0.7139, 0.4937, 0.7045, 0.5232, 0.7205, 0.4955, 0.7275, 0.5182, 0.7169, 0.5235, 0.7512, 0.5158, 0.7522, 0.5363, 0.7422, 0.5028, 0.7169, 0.5235, 0.7212, 0.5433, 0.7108, 0.5421, 0.7169, 0.5235, 0.7108, 0.5421, 0.7045, 0.5232, 0.6954, 0.5232, 0.7108, 0.5421, 0.698, 0.5556, 0.7522, 0.5363, 0.7648, 0.5378, 0.7597, 0.561, 0.7522, 0.5363, 0.7597, 0.561, 0.7499, 0.5601, 0.698, 0.5556, 0.7141, 0.563, 0.7163, 0.5772, 0.7212, 0.5433, 0.7242, 0.5618, 0.7108, 0.5421, 0.7303, 0.5469, 0.7242, 0.5618, 0.7212, 0.5433, 0.7499, 0.5601, 0.7415, 0.566, 0.7389, 0.5436, 0.7242, 0.5618, 0.7234, 0.5749, 0.7141, 0.563, 0.7415, 0.566, 0.7404, 0.574, 0.7303, 0.5469, 0.7499, 0.5601, 0.7597, 0.561, 0.7541, 0.5718, 0.7078, 0.5746, 0.7163, 0.5772, 0.707, 0.5892, 0.7304, 0.5734, 0.7288, 0.5857, 0.7234, 0.5749, 0.7404, 0.574, 0.7288, 0.5857, 0.7304, 0.5734, 0.7415, 0.566, 0.7541, 0.5718, 0.7404, 0.574, 0.7541, 0.5718, 0.75, 0.5898, 0.7404, 0.574, 0.7404, 0.574, 0.75, 0.5898, 0.7288, 0.5857, 0.5905, 0.5051, 0.5917, 0.4941, 0.5938, 0.4937, 0.5774, 0.4947, 0.5917, 0.491, 0.5917, 0.4941, 0.6002, 0.4789, 0.5917, 0.491, 0.5774, 0.4947, 0.6002, 0.4789, 0.5938, 0.4937, 0.5917, 0.491, 0.5919, 0.723, 0.6069, 0.7109, 0.6039, 0.7297, 0.624, 0.7305, 0.6129, 0.732, 0.6195, 0.6983, 0.624, 0.7305, 0.6195, 0.6983, 0.6319, 0.7109, 0.6319, 0.7109, 0.639, 0.6959, 0.639, 0.7291, 0.6069, 0.7109, 0.6113, 0.6916, 0.615, 0.6955, 0.6195, 0.6983, 0.615, 0.6955, 0.618, 0.6864, 0.615, 0.6955, 0.6113, 0.6916, 0.618, 0.6864, 0.618, 0.6864, 0.6118, 0.6731, 0.6269, 0.6753, 0.6296, 0.6923, 0.6368, 0.6834, 0.639, 0.6959, 0.5774, 0.5475, 0.5775, 0.5349, 0.5851, 0.5392, 0.6371, 0.5678, 0.6281, 0.532, 0.6393, 0.5376, 0.6881, 0.5495, 0.6711, 0.521, 0.6796, 0.5173, 0.6415, 0.5271, 0.6393, 0.5376, 0.6243, 0.5006, 0.6281, 0.532, 0.6173, 0.5124, 0.6393, 0.5376, 0.6444, 0.4946, 0.6552, 0.4829, 0.6625, 0.5243, 0.6009, 0.5097, 0.6067, 0.4962, 0.6173, 0.5124, 0.6444, 0.4946, 0.6329, 0.496, 0.6358, 0.4813, 0.67, 0.4836, 0.6621, 0.4657, 0.6794, 0.4813, 0.6552, 0.4829, 0.6621, 0.4657, 0.67, 0.4836, 0.6358, 0.4813, 0.6404, 0.4606, 0.6552, 0.4829, 0.6358, 0.4813, 0.621, 0.4725, 0.6338, 0.4587, 0.6002, 0.4784, 0.5912, 0.4621, 0.6002, 0.4557, 0.5809, 0.4775, 0.5751, 0.4581, 0.588, 0.4638, 0.588, 0.4638, 0.5873, 0.4594, 0.5912, 0.4621, 0.7426, 0.6523, 0.7471, 0.6813, 0.7351, 0.6869, 0.7283, 0.6518, 0.6952, 0.7352, 0.6886, 0.6888, 0.7103, 0.7328, 0.7254, 0.7286, 0.7119, 0.6836, 0.7213, 0.6861, 0.7525, 0.7274, 0.7471, 0.6813, 0.7542, 0.6811, 0.7103, 0.7328, 0.7005, 0.6887, 0.7119, 0.6836, 0.7471, 0.6813, 0.7387, 0.7268, 0.7351, 0.6869, 0.7213, 0.6861, 0.7184, 0.6566, 0.7351, 0.6869, 0.7129, 0.6262, 0.7186, 0.6265, 0.7283, 0.6518, 0.7184, 0.6566, 0.7471, 0.6813, 0.7426, 0.6523, 0.7542, 0.6811, 0.7184, 0.6566, 0.7119, 0.6836, 0.7092, 0.6583, 0.7119, 0.6836, 0.7005, 0.6887, 0.7092, 0.6583, 0.7542, 0.6493, 0.7542, 0.6811, 0.7426, 0.6523, 0.7479, 0.6112, 0.7542, 0.6493, 0.7426, 0.6523, 0.7427, 0.6197, 0.7051, 0.6327, 0.7129, 0.6262, 0.7184, 0.6566, 0.7092, 0.6583, 0.7051, 0.6327, 0.7092, 0.6583, 0.6984, 0.6573, 0.694, 0.6215, 0.7085, 0.604, 0.7043, 0.6185, 0.694, 0.6215, 0.7, 0.5993, 0.7426, 0.6523, 0.7304, 0.6233, 0.7427, 0.6197, 0.7304, 0.6233, 0.7251, 0.6176, 0.7297, 0.6135, 0.7129, 0.6262, 0.7051, 0.6327, 0.7043, 0.6185, 0.7304, 0.6233, 0.7297, 0.6135, 0.7427, 0.6197, 0.7251, 0.6176, 0.7186, 0.6265, 0.719, 0.6146, 0.7183, 0.5903, 0.7236, 0.5959, 0.7145, 0.6082, 0.7085, 0.604, 0.719, 0.6146, 0.7129, 0.6262, 0.7145, 0.6082, 0.7043, 0.6185, 0.7085, 0.604, 0.7145, 0.6082, 0.7011, 0.479, 0.6969, 0.4501, 0.7135, 0.4482, 0.7139, 0.4937, 0.7085, 0.604, 0.7, 0.5993, 0.7183, 0.5903, 0.7298, 0.604, 0.7297, 0.6135, 0.7202, 0.6075, 0.719, 0.6146, 0.7271, 0.6029, 0.7251, 0.6176, 0.5954, 0.526, 0.5864, 0.5289, 0.5861, 0.5275, 0.5801, 0.5322, 0.5774, 0.5169, 0.5861, 0.5275, 0.5801, 0.5322, 0.5861, 0.5275, 0.5864, 0.5289, 0.7648, 0.4564, 0.7567, 0.4815, 0.7525, 0.4517, 0.7274, 0.4792, 0.7205, 0.4955, 0.7135, 0.4482, 0.7341, 0.4476, 0.7377, 0.4893, 0.7342, 0.4771, 0.7341, 0.4476, 0.7525, 0.4517, 0.7343, 0.5196, 0.7292, 0.4975, 0.7377, 0.4893, 0.7409, 0.5182, 0.7135, 0.4482, 0.7205, 0.4955, 0.7139, 0.4937, 0.7525, 0.4517, 0.7422, 0.5028, 0.7377, 0.4893, 0.6886, 0.5061, 0.7011, 0.479, 0.7043, 0.5035, 0.7274, 0.4792, 0.7292, 0.4975, 0.7205, 0.4955, 0.7389, 0.5436, 0.7303, 0.5469, 0.7275, 0.5182, 0.7343, 0.5196, 0.7292, 0.4975, 0.7343, 0.5196, 0.7275, 0.5182, 0.7043, 0.5035, 0.6954, 0.5232, 0.6886, 0.5061, 0.7205, 0.4955, 0.7292, 0.4975, 0.7275, 0.5182, 0.7045, 0.5232, 0.7139, 0.4937, 0.7169, 0.5235, 0.7139, 0.4937, 0.7205, 0.4955, 0.7169, 0.5235, 0.7422, 0.5028, 0.7522, 0.5363, 0.7409, 0.5182, 0.7045, 0.5232, 0.7108, 0.5421, 0.6954, 0.5232, 0.7303, 0.5469, 0.7212, 0.5433, 0.7169, 0.5235, 0.7275, 0.5182, 0.7522, 0.5363, 0.7389, 0.5436, 0.7343, 0.5196, 0.7409, 0.5182, 0.7304, 0.5734, 0.7242, 0.5618, 0.7303, 0.5469, 0.7404, 0.574, 0.7522, 0.5363, 0.7512, 0.5158, 0.7648, 0.5378, 0.7389, 0.5436, 0.7522, 0.5363, 0.7499, 0.5601, 0.698, 0.5556, 0.7108, 0.5421, 0.7141, 0.563, 0.7389, 0.5436, 0.7415, 0.566, 0.7303, 0.5469, 0.7078, 0.5746, 0.698, 0.5556, 0.7163, 0.5772, 0.7141, 0.563, 0.7108, 0.5421, 0.7242, 0.5618, 0.7288, 0.5857, 0.7143, 0.5872, 0.7163, 0.5772, 0.7234, 0.5749, 0.7499, 0.5601, 0.7541, 0.5718, 0.7415, 0.566, 0.7163, 0.5772, 0.7141, 0.563, 0.7234, 0.5749, 0.7242, 0.5618, 0.7304, 0.5734, 0.7234, 0.5749, 0.6064, 0.6911, 0.5919, 0.723, 0.5859, 0.7169, 0.5979, 0.6902, 0.707, 0.5892, 0.7163, 0.5772, 0.7143, 0.5872, 0.6002, 0.5055, 0.5938, 0.4937, 0.6002, 0.4789, 0.5905, 0.5051, 0.5774, 0.4947, 0.5917, 0.4941, 0.6002, 0.5055, 0.5905, 0.5051, 0.5938, 0.4937, 0.5917, 0.491, 0.5938, 0.4937, 0.5917, 0.4941, 0.639, 0.7291, 0.624, 0.7305, 0.6319, 0.7109, 0.6039, 0.7297, 0.6069, 0.7109, 0.6129, 0.732, 0.623, 0.6916, 0.6296, 0.6923, 0.6319, 0.7109, 0.6195, 0.6983, 0.6319, 0.7109, 0.6296, 0.6923, 0.639, 0.6959, 0.615, 0.6955, 0.6195, 0.6983, 0.6129, 0.732, 0.6069, 0.7109, 0.6064, 0.6911, 0.6113, 0.6916, 0.6069, 0.7109, 0.5919, 0.723, 0.6368, 0.6834, 0.6296, 0.6923, 0.623, 0.6916, 0.6269, 0.6753, 0.623, 0.6916, 0.6195, 0.6983, 0.618, 0.6864, 0.5999, 0.6753, 0.6118, 0.6731, 0.6113, 0.6916, 0.6064, 0.6911, 0.6625, 0.5243, 0.6776, 0.5549, 0.6679, 0.5602, 0.6542, 0.523, 0.5979, 0.6902, 0.5894, 0.6817, 0.5999, 0.6753, 0.623, 0.6916, 0.618, 0.6864, 0.6269, 0.6753, 0.618, 0.6864, 0.6113, 0.6916, 0.6118, 0.6731, 0.6064, 0.6911, 0.5979, 0.6902, 0.5999, 0.6753, 0.5897, 0.533, 0.5897, 0.545, 0.5851, 0.5392, 0.5897, 0.545, 0.5774, 0.5475, 0.5851, 0.5392, 0.5897, 0.533, 0.5851, 0.5392, 0.5775, 0.5349, 0.6201, 0.5361, 0.6281, 0.532, 0.6371, 0.5678, 0.6205, 0.5699, 0.6521, 0.5654, 0.6371, 0.5678, 0.6393, 0.5376, 0.6711, 0.521, 0.6881, 0.5495, 0.6776, 0.5549, 0.6625, 0.5243, 0.6481, 0.5279, 0.6679, 0.5602, 0.6521, 0.5654, 0.6393, 0.5376, 0.6679, 0.5602, 0.6481, 0.5279, 0.6542, 0.523, 0.6243, 0.5006, 0.6329, 0.496, 0.6481, 0.5279, 0.6415, 0.5271, 0.6481, 0.5279, 0.6393, 0.5376, 0.6415, 0.5271, 0.6329, 0.496, 0.6444, 0.4946, 0.6542, 0.523, 0.6481, 0.5279, 0.6625, 0.5243, 0.6542, 0.523, 0.6444, 0.4946, 0.6173, 0.5124, 0.6281, 0.532, 0.6201, 0.5361, 0.6009, 0.5097, 0.67, 0.4836, 0.6711, 0.521, 0.6625, 0.5243, 0.6552, 0.4829, 0.6794, 0.4813, 0.6796, 0.5173, 0.6711, 0.521, 0.67, 0.4836, 0.6358, 0.4813, 0.6329, 0.496, 0.6243, 0.5006, 0.621, 0.4725, 0.6243, 0.5006, 0.6393, 0.5376, 0.6173, 0.5124, 0.6552, 0.4829, 0.6444, 0.4946, 0.6358, 0.4813, 0.6173, 0.5124, 0.6067, 0.4962, 0.6243, 0.5006, 0.7351, 0.6869, 0.7387, 0.7268, 0.7254, 0.7286, 0.7213, 0.6861, 0.621, 0.4725, 0.6243, 0.5006, 0.6067, 0.4962, 0.6061, 0.4702, 0.6703, 0.4517, 0.6881, 0.4699, 0.6794, 0.4813, 0.6621, 0.4657, 0.6501, 0.4587, 0.6542, 0.4476, 0.6703, 0.4517, 0.6621, 0.4657, 0.621, 0.4725, 0.6061, 0.4702, 0.6175, 0.4588, 0.6501, 0.4587, 0.6621, 0.4657, 0.6552, 0.4829, 0.6404, 0.4606, 0.588, 0.4638, 0.5912, 0.4621, 0.6002, 0.4784, 0.5809, 0.4775, 0.6358, 0.4813, 0.6338, 0.4587, 0.6404, 0.4606, 0.621, 0.4725, 0.628, 0.4522, 0.6338, 0.4587, 0.621, 0.4725, 0.6175, 0.4588, 0.628, 0.4522, 0.5873, 0.4594, 0.5864, 0.4476, 0.6002, 0.4557, 0.5912, 0.4621, 0.588, 0.4638, 0.5751, 0.4581, 0.5873, 0.4594, 0.5751, 0.4581, 0.5864, 0.4476, 0.5873, 0.4594])
me_sphere_001.materials.append(mat_material_001)
me_sphere_001.use_remesh_fix_poles = True
me_sphere_001.use_remesh_preserve_attributes = False
me_sphere_001.use_mirror_x = True
me_sphere_001.update()

# ---- objects
ob_sphere = bpy.data.objects.new('Sphere', me_sphere_001)

# ---- transforms, parenting, visibility, modifiers, constraints
ob_sphere.location = (0.0, 0.0, 0.0)
ob_sphere.lineart.crease_threshold = 0.0
ob_sphere.use_mesh_mirror_x = True
_m = ob_sphere.modifiers.new('Auto Smooth', 'NODES')
_m.node_group = ng_auto_smooth
_gi = [s.identifier for s in ng_auto_smooth.interface.items_tree if s.item_type == 'SOCKET' and s.in_out == 'INPUT']
_m[_gi[1]] = 1.047  # Angle

# ---- collection membership
col_collection.objects.link(ob_sphere)

# ---- scene / render settings (as saved in the file)
scene.frame_start = 1; scene.frame_end = 250; scene.frame_set(1)
scene.render.engine = 'BLENDER_EEVEE_NEXT'
scene.cycles.use_denoising = False
scene.cycles.samples = 128
scene.cycles.sampling_pattern = 'TABULATED_SOBOL'
scene.cycles.use_adaptive_sampling = False
scene.cycles.use_light_tree = False
scene.view_settings.view_transform = 'Filmic'
bpy.context.view_layer.update()

# ---- added for rendering (the .blend has no active camera and no usable light): camera, sun
cam_auto = bpy.data.cameras.new('AutoCamera')
cam_auto.lens = 50.0
cam_auto.sensor_width = 36.0
cam_auto.clip_end = 1000.0
ob_auto_camera = bpy.data.objects.new('AutoCamera', cam_auto)
scene.collection.objects.link(ob_auto_camera)
ob_auto_camera.location = (3.62762, -4.36255, 2.4286)
ob_auto_camera.rotation_euler = (1.09748, -7.21219e-08, 0.694738)
scene.camera = ob_auto_camera
light_auto_sun = bpy.data.lights.new('AutoSun', 'SUN')
light_auto_sun.energy = 3.0
light_auto_sun.angle = 0.0523599
ob_auto_sun = bpy.data.objects.new('AutoSun', light_auto_sun)
scene.collection.objects.link(ob_auto_sun)
ob_auto_sun.rotation_euler = (0.872665, 0.174533, 0.523599)
bpy.context.view_layer.update()
